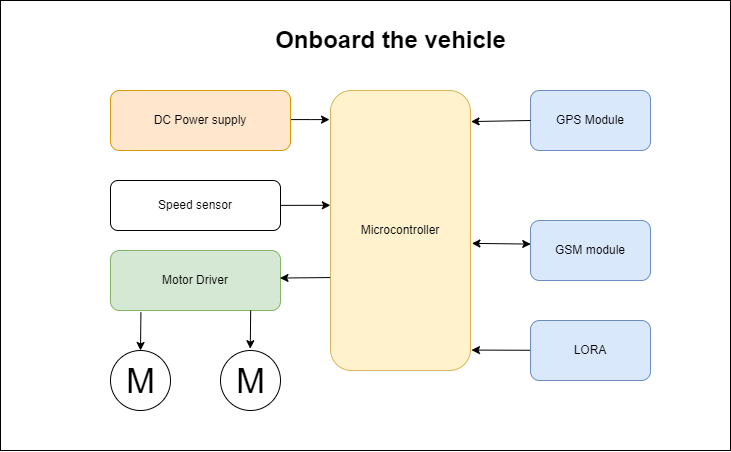

The diagram above was exported from draw.io. Its source (the exported page's mxGraphModel, read from the mxfile embedded in the PNG):
<mxGraphModel dx="928" dy="562" grid="1" gridSize="10" guides="1" tooltips="1" connect="1" arrows="1" fold="1" page="1" pageScale="1" pageWidth="850" pageHeight="1100" math="0" shadow="0">
  <root>
    <mxCell id="0" />
    <mxCell id="1" parent="0" />
    <mxCell id="2" value="" style="whiteSpace=wrap;html=1;" vertex="1" parent="1">
      <mxGeometry x="70" y="100" width="730" height="450" as="geometry" />
    </mxCell>
    <mxCell id="3" value="Microcontroller" style="rounded=1;whiteSpace=wrap;html=1;fillColor=#fff2cc;strokeColor=#d6b656;" vertex="1" parent="1">
      <mxGeometry x="400" y="190" width="140" height="280" as="geometry" />
    </mxCell>
    <mxCell id="4" style="edgeStyle=orthogonalEdgeStyle;rounded=0;orthogonalLoop=1;jettySize=auto;html=1;entryX=-0.007;entryY=0.104;entryDx=0;entryDy=0;entryPerimeter=0;" edge="1" source="5" target="3" parent="1">
      <mxGeometry relative="1" as="geometry">
        <Array as="points">
          <mxPoint x="380" y="220" />
        </Array>
      </mxGeometry>
    </mxCell>
    <mxCell id="5" value="DC Power supply" style="rounded=1;whiteSpace=wrap;html=1;fillColor=#ffe6cc;strokeColor=#d79b00;" vertex="1" parent="1">
      <mxGeometry x="180" y="190" width="180" height="60" as="geometry" />
    </mxCell>
    <mxCell id="6" value="GPS Module" style="rounded=1;whiteSpace=wrap;html=1;fillColor=#dae8fc;strokeColor=#6c8ebf;" vertex="1" parent="1">
      <mxGeometry x="600" y="190" width="120" height="60" as="geometry" />
    </mxCell>
    <mxCell id="7" value="GSM module" style="rounded=1;whiteSpace=wrap;html=1;fillColor=#dae8fc;strokeColor=#6c8ebf;" vertex="1" parent="1">
      <mxGeometry x="600" y="320" width="120" height="60" as="geometry" />
    </mxCell>
    <mxCell id="8" value="Motor Driver" style="rounded=1;whiteSpace=wrap;html=1;fillColor=#d5e8d4;strokeColor=#82b366;" vertex="1" parent="1">
      <mxGeometry x="180" y="350" width="170" height="60" as="geometry" />
    </mxCell>
    <mxCell id="9" value="M" style="verticalLabelPosition=middle;shadow=0;dashed=0;align=center;html=1;verticalAlign=middle;strokeWidth=1;shape=ellipse;aspect=fixed;fontSize=35;" vertex="1" parent="1">
      <mxGeometry x="180" y="450" width="60" height="60" as="geometry" />
    </mxCell>
    <mxCell id="10" value="M" style="verticalLabelPosition=middle;shadow=0;dashed=0;align=center;html=1;verticalAlign=middle;strokeWidth=1;shape=ellipse;aspect=fixed;fontSize=35;" vertex="1" parent="1">
      <mxGeometry x="290" y="450" width="60" height="60" as="geometry" />
    </mxCell>
    <mxCell id="11" value="" style="endArrow=classic;html=1;rounded=0;exitX=0;exitY=0.5;exitDx=0;exitDy=0;entryX=1.004;entryY=0.111;entryDx=0;entryDy=0;entryPerimeter=0;" edge="1" source="6" target="3" parent="1">
      <mxGeometry width="50" height="50" relative="1" as="geometry">
        <mxPoint x="330" y="450" as="sourcePoint" />
        <mxPoint x="380" y="400" as="targetPoint" />
      </mxGeometry>
    </mxCell>
    <mxCell id="12" value="" style="endArrow=classic;startArrow=classic;html=1;rounded=0;exitX=1.01;exitY=0.546;exitDx=0;exitDy=0;exitPerimeter=0;entryX=0.002;entryY=0.393;entryDx=0;entryDy=0;entryPerimeter=0;" edge="1" source="3" target="7" parent="1">
      <mxGeometry width="50" height="50" relative="1" as="geometry">
        <mxPoint x="620" y="360" as="sourcePoint" />
        <mxPoint x="670" y="310" as="targetPoint" />
      </mxGeometry>
    </mxCell>
    <mxCell id="13" value="" style="endArrow=classic;html=1;rounded=0;exitX=0.179;exitY=1.03;exitDx=0;exitDy=0;exitPerimeter=0;entryX=0.5;entryY=0;entryDx=0;entryDy=0;" edge="1" source="8" target="9" parent="1">
      <mxGeometry width="50" height="50" relative="1" as="geometry">
        <mxPoint x="235" y="490" as="sourcePoint" />
        <mxPoint x="285" y="440" as="targetPoint" />
      </mxGeometry>
    </mxCell>
    <mxCell id="14" value="" style="endArrow=classic;html=1;rounded=0;exitX=0.179;exitY=1.03;exitDx=0;exitDy=0;exitPerimeter=0;entryX=0.5;entryY=0;entryDx=0;entryDy=0;" edge="1" parent="1">
      <mxGeometry width="50" height="50" relative="1" as="geometry">
        <mxPoint x="320.19000000000005" y="409.9999999999999" as="sourcePoint" />
        <mxPoint x="319.76" y="448.20000000000005" as="targetPoint" />
      </mxGeometry>
    </mxCell>
    <mxCell id="15" value="" style="endArrow=classic;html=1;rounded=0;entryX=0.997;entryY=0.459;entryDx=0;entryDy=0;entryPerimeter=0;exitX=-0.002;exitY=0.668;exitDx=0;exitDy=0;exitPerimeter=0;" edge="1" source="3" target="8" parent="1">
      <mxGeometry width="50" height="50" relative="1" as="geometry">
        <mxPoint x="340" y="460" as="sourcePoint" />
        <mxPoint x="390" y="410" as="targetPoint" />
      </mxGeometry>
    </mxCell>
    <mxCell id="16" style="edgeStyle=none;rounded=0;orthogonalLoop=1;jettySize=auto;html=1;entryX=-0.001;entryY=0.41;entryDx=0;entryDy=0;entryPerimeter=0;" edge="1" source="17" target="3" parent="1">
      <mxGeometry relative="1" as="geometry" />
    </mxCell>
    <mxCell id="17" value="Speed sensor" style="rounded=1;whiteSpace=wrap;html=1;" vertex="1" parent="1">
      <mxGeometry x="180" y="280" width="170" height="50" as="geometry" />
    </mxCell>
    <mxCell id="18" value="Onboard the vehicle" style="text;strokeColor=none;fillColor=none;html=1;fontSize=24;fontStyle=1;verticalAlign=middle;align=center;" vertex="1" parent="1">
      <mxGeometry x="410" y="120" width="100" height="40" as="geometry" />
    </mxCell>
    <mxCell id="19" style="edgeStyle=none;rounded=0;orthogonalLoop=1;jettySize=auto;html=1;entryX=1.007;entryY=0.927;entryDx=0;entryDy=0;entryPerimeter=0;" edge="1" source="20" target="3" parent="1">
      <mxGeometry relative="1" as="geometry" />
    </mxCell>
    <mxCell id="20" value="LORA" style="rounded=1;whiteSpace=wrap;html=1;fillColor=#dae8fc;strokeColor=#6c8ebf;" vertex="1" parent="1">
      <mxGeometry x="600" y="420" width="120" height="60" as="geometry" />
    </mxCell>
  </root>
</mxGraphModel>